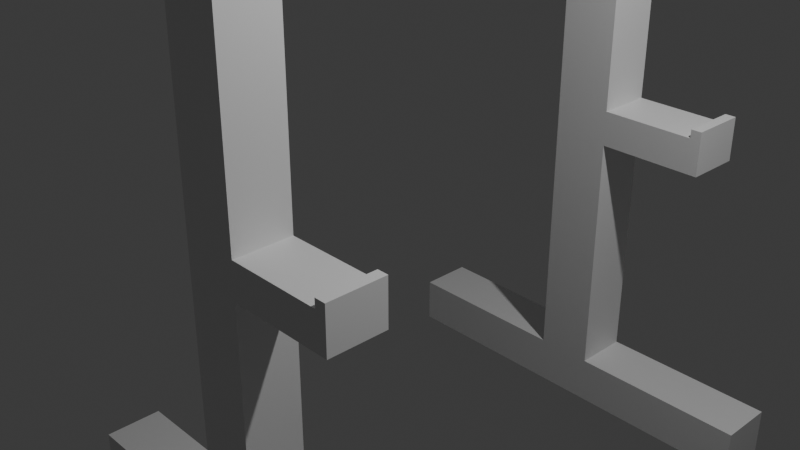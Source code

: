 # Source: BenchRack.blend  (saved by Blender 4.1.24; exported with 4.5.12 LTS)
import bpy
from mathutils import Matrix  # noqa: F401  (used for matrix-valued properties, if any)

bpy.ops.wm.read_factory_settings(use_empty=True)
scene = bpy.context.scene
scene.name = 'Scene'

# ---- collections
col_collection = bpy.data.collections.new('Collection'); scene.collection.children.link(col_collection)

# ---- materials (node trees are filled in below, after node groups)
mat_material = bpy.data.materials.new('Material')
mat_material.alpha_threshold = 0.0
mat_material.use_transparent_shadow = False
mat_material.roughness = 0.5
mat_material.line_color = (0.0, 0.0, 0.0, 1.0)

# ---- material node trees
mat_material.use_nodes = True; mat_material.node_tree.nodes.clear()
_N = mat_material.node_tree.nodes; _L = mat_material.node_tree.links
n0 = _N.new('ShaderNodeOutputMaterial'); n0.name = 'Material Output'; n0.location = (300, 300)
n1 = _N.new('ShaderNodeBsdfPrincipled'); n1.name = 'Principled BSDF'; n1.location = (10, 300)
n1.inputs[3].default_value = 1.45
_L.new(n1.outputs[0], n0.inputs[0])
n0.is_active_output = True

# ---- world
world_world = bpy.data.worlds.new('World'); scene.world = world_world
world_world.use_nodes = True; world_world.node_tree.nodes.clear()
_N = world_world.node_tree.nodes; _L = world_world.node_tree.links
n0 = _N.new('ShaderNodeOutputWorld'); n0.name = 'World Output'; n0.location = (300, 300)
n1 = _N.new('ShaderNodeBackground'); n1.name = 'Background'; n1.location = (10, 300)
n1.inputs[0].default_value = (0.05088, 0.05088, 0.05088, 1.0)
_L.new(n1.outputs[0], n0.inputs[0])
n0.is_active_output = True
world_world.color = (0.05088, 0.05088, 0.05088)
world_world.use_sun_shadow = False
world_world.sun_shadow_jitter_overblur = 0.0

# ---- cameras
cam_camera = bpy.data.cameras.new('Camera')
cam_camera.clip_end = 100.0
cam_camera.ortho_scale = 7.314

# ---- lights
light_light = bpy.data.lights.new('Light', 'POINT')
light_light.transmission_factor = 0.0
light_light.energy = 1000.0
light_light.shadow_soft_size = 0.1
light_light.shadow_maximum_resolution = 0.006
light_light.use_absolute_resolution = True

# ---- meshes
me_cube = bpy.data.meshes.new('Cube')
me_cube.from_pydata([(0.412, -5.126, 1.038), (0.412, -5.126, -0.9624), (0.412, -6.636, 1.038), (0.412, -6.636, -0.9624), (-0.412, -5.126, 1.038), (-0.412, -5.126, -0.9624), (-0.412, -6.636, 1.038), (-0.412, -6.636, -0.9624), (0.412, -5.126, -0.8041), (-0.412, -6.636, -0.8041), (0.412, -6.636, -0.8041), (-0.412, -5.126, -0.8041), (-2.982, -5.126, -0.9624), (-2.982, -6.636, -0.9624), (2.982, -5.126, -0.8041), (2.982, -5.126, -0.9624), (2.982, -6.636, -0.8041), (2.982, -6.636, -0.9624), (-2.982, -5.126, -0.8041), (-2.982, -6.636, -0.8041), (-0.412, -6.636, 0.02181), (0.412, -5.126, 0.02181), (0.412, -6.636, 0.02181), (-0.412, -5.126, 0.02181), (-0.412, -6.636, 0.1385), (0.412, -5.126, 0.1385), (0.412, -6.636, 0.1385), (-0.412, -5.126, 0.1385), (1.759, -5.126, 0.1385), (1.759, -5.126, 0.02181), (1.759, -6.636, 0.1385), (1.759, -6.636, 0.02181), (1.914, -5.126, 0.1385), (1.914, -5.126, 0.02181), (1.914, -6.636, 0.1385), (1.914, -6.636, 0.02181), (1.759, -5.126, 0.1674), (1.759, -6.636, 0.1674), (1.914, -5.126, 0.1674), (1.914, -6.636, 0.1674)], [], [(0, 4, 6, 2), (26, 2, 6, 24), (24, 6, 4, 27), (5, 1, 3, 7), (25, 0, 2, 26), (27, 4, 0, 25), (5, 11, 8, 1), (11, 5, 12, 18), (9, 11, 18, 19), (3, 10, 9, 7), (15, 14, 16, 17), (13, 19, 18, 12), (8, 10, 16, 14), (10, 3, 17, 16), (7, 9, 19, 13), (1, 8, 14, 15), (3, 1, 15, 17), (5, 7, 13, 12), (11, 23, 21, 8), (8, 21, 22, 10), (9, 20, 23, 11), (10, 22, 20, 9), (23, 27, 25, 21), (26, 22, 31, 30), (20, 24, 27, 23), (22, 26, 24, 20), (30, 31, 35, 34), (25, 26, 30, 28), (22, 21, 29, 31), (21, 25, 28, 29), (33, 32, 34, 35), (31, 29, 33, 35), (29, 28, 32, 33), (32, 28, 36, 38), (36, 37, 39, 38), (30, 34, 39, 37), (34, 32, 38, 39), (28, 30, 37, 36)])
_uv = me_cube.uv_layers.new(name='UVMap')
_uv.uv.foreach_set('vector', [0.625, 0.5, 0.875, 0.5, 0.875, 0.75, 0.625, 0.75, 0.5938, 0.75, 0.625, 0.75, 0.625, 1.0, 0.5938, 1.0, 0.5938, 0.0, 0.625, 0.0, 0.625, 0.25, 0.5937, 0.25, 0.125, 0.5, 0.375, 0.5, 0.375, 0.75, 0.125, 0.75, 0.5938, 0.5, 0.625, 0.5, 0.625, 0.75, 0.5938, 0.75, 0.5937, 0.25, 0.625, 0.25, 0.625, 0.5, 0.5938, 0.5, 0.375, 0.25, 0.5, 0.25, 0.5, 0.5, 0.375, 0.5, 0.5, 0.25, 0.375, 0.25, 0.375, 0.25, 0.5, 0.25, 0.5, 0.0, 0.5, 0.25, 0.5, 0.25, 0.5, 0.0, 0.375, 0.75, 0.5, 0.75, 0.5, 1.0, 0.375, 1.0, 0.375, 0.5, 0.5, 0.5, 0.5, 0.75, 0.375, 0.75, 0.375, 0.0, 0.5, 0.0, 0.5, 0.25, 0.375, 0.25, 0.5, 0.5, 0.5, 0.75, 0.5, 0.75, 0.5, 0.5, 0.5, 0.75, 0.375, 0.75, 0.375, 0.75, 0.5, 0.75, 0.375, 1.0, 0.5, 1.0, 0.5, 1.0, 0.375, 1.0, 0.375, 0.5, 0.5, 0.5, 0.5, 0.5, 0.375, 0.5, 0.375, 0.75, 0.375, 0.5, 0.375, 0.5, 0.375, 0.75, 0.125, 0.5, 0.125, 0.75, 0.125, 0.75, 0.125, 0.5, 0.5, 0.25, 0.5625, 0.25, 0.5625, 0.5, 0.5, 0.5, 0.5, 0.5, 0.5625, 0.5, 0.5625, 0.75, 0.5, 0.75, 0.5, 0.0, 0.5625, 0.0, 0.5625, 0.25, 0.5, 0.25, 0.5, 0.75, 0.5625, 0.75, 0.5625, 1.0, 0.5, 1.0, 0.5625, 0.25, 0.5937, 0.25, 0.5938, 0.5, 0.5625, 0.5, 0.5938, 0.75, 0.5625, 0.75, 0.5625, 0.75, 0.5938, 0.75, 0.5625, 0.0, 0.5938, 0.0, 0.5937, 0.25, 0.5625, 0.25, 0.5625, 0.75, 0.5938, 0.75, 0.5938, 1.0, 0.5625, 1.0, 0.5938, 0.75, 0.5625, 0.75, 0.5625, 0.75, 0.5938, 0.75, 0.5938, 0.5, 0.5938, 0.75, 0.5938, 0.75, 0.5938, 0.5, 0.5625, 0.75, 0.5625, 0.5, 0.5625, 0.5, 0.5625, 0.75, 0.5625, 0.5, 0.5938, 0.5, 0.5938, 0.5, 0.5625, 0.5, 0.5625, 0.5, 0.5938, 0.5, 0.5938, 0.75, 0.5625, 0.75, 0.5625, 0.75, 0.5625, 0.5, 0.5625, 0.5, 0.5625, 0.75, 0.5625, 0.5, 0.5938, 0.5, 0.5938, 0.5, 0.5625, 0.5, 0.5938, 0.5, 0.5938, 0.5, 0.5938, 0.5, 0.5938, 0.5, 0.5938, 0.5, 0.5938, 0.75, 0.5938, 0.75, 0.5938, 0.5, 0.5938, 0.75, 0.5938, 0.75, 0.5938, 0.75, 0.5938, 0.75, 0.5938, 0.75, 0.5938, 0.5, 0.5938, 0.5, 0.5938, 0.75, 0.5938, 0.5, 0.5938, 0.75, 0.5938, 0.75, 0.5938, 0.5])
me_cube.materials.append(mat_material)
me_cube.use_mirror_vertex_groups = False
me_cube.update()

# ---- objects
ob_cube = bpy.data.objects.new('Cube', me_cube)
ob_light = bpy.data.objects.new('Light', light_light)
ob_camera = bpy.data.objects.new('Camera', cam_camera)
ob_empty = bpy.data.objects.new('Empty', None)

# ---- transforms, parenting, visibility, modifiers, constraints
ob_cube.location = (5.294e-23, 0.6532, 1.49e-08)
ob_cube.scale = (0.8228, 0.4404, 3.57)
ob_cube.lock_rotations_4d = False
ob_cube.empty_display_type = 'ARROWS'
ob_cube.lineart.crease_threshold = 0.0
_m = ob_cube.modifiers.new('Mirror', 'MIRROR')
_m.use_axis = (False, True, False)
ob_light.location = (4.076, 1.005, 5.904)
ob_light.rotation_euler = (0.6503, 0.05522, 1.866)
ob_light.lock_rotations_4d = False
ob_light.empty_display_type = 'ARROWS'
ob_light.color = (0.0, 0.0, 0.0, 0.0)
ob_light.lineart.crease_threshold = 0.0
ob_camera.location = (7.359, -6.926, 4.958)
ob_camera.rotation_euler = (1.109, 0.0, 0.8149)
ob_camera.lock_rotations_4d = False
ob_camera.empty_display_type = 'ARROWS'
ob_camera.color = (0.0, 0.0, 0.0, 0.0)
ob_camera.display_type = 'WIRE'
ob_camera.lineart.crease_threshold = 0.0
ob_empty.location = (-11.81, 0.0, 0.0)
ob_empty.rotation_euler = (1.571, -0.0, 1.571)
ob_empty.scale = (2.159, 2.159, 2.159)
ob_empty.empty_display_type = 'IMAGE'
ob_empty.empty_display_size = 5.0

# ---- collection membership
col_collection.objects.link(ob_cube)
col_collection.objects.link(ob_light)
col_collection.objects.link(ob_camera)
col_collection.objects.link(ob_empty)

# ---- scene / render settings (as saved in the file)
scene.camera = ob_camera
scene.frame_start = 1; scene.frame_end = 250; scene.frame_set(1)
scene.render.engine = 'BLENDER_EEVEE_NEXT'
scene.cycles.sampling_pattern = 'TABULATED_SOBOL'
scene.eevee.ray_tracing_options.trace_max_roughness = 0.0
bpy.context.view_layer.update()
